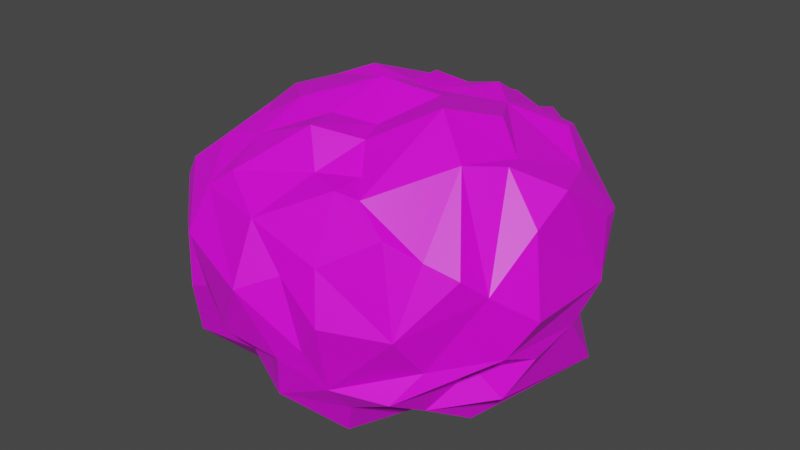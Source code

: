 # Source: bush.blend  (saved by Blender 3.3.6; exported with 4.5.12 LTS)
import bpy
from mathutils import Matrix  # noqa: F401  (used for matrix-valued properties, if any)

bpy.ops.wm.read_factory_settings(use_empty=True)
scene = bpy.context.scene
scene.name = 'Scene'

# ---- collections
col_collection = bpy.data.collections.new('Collection'); scene.collection.children.link(col_collection)

# ---- images (referenced by path relative to the original .blend; pixels are not part of the script)
import os
ASSET_DIR = os.environ.get("B2B_ASSET_DIR", "")  # directory of the original .blend (textures are referenced by path, not embedded)
HERE = os.path.dirname(os.path.abspath(__file__))  # packed textures are extracted next to this script under _unpacked/

def load_image(name, relpath, width, height, colorspace="sRGB"):
    """Load a texture the original file referenced (path relative to the .blend, or extracted next to this script)."""
    p = next((c for c in (os.path.join(HERE, relpath), os.path.join(ASSET_DIR, relpath)) if relpath and os.path.exists(c)), "")
    if p:
        img = bpy.data.images.load(p, check_existing=True)
        img.name = name
    else:  # same state as the original file: an image datablock whose file is absent (Cycles renders it pink)
        img = bpy.data.images.new(name, width, height)
        img.source = "FILE"
        img.filepath = "//" + (relpath or name)
    img.colorspace_settings.name = colorspace
    return img
img_grass_01_tex_png = load_image('grass_01_tex.png', 'grass_01_tex.png', 1024, 1024, 'sRGB')

# ---- materials (node trees are filled in below, after node groups)
mat_material = bpy.data.materials.new('Material')
mat_material.alpha_threshold = 0.0
mat_material.use_transparent_shadow = False
mat_material.roughness = 0.5
mat_material.line_color = (0.0, 0.0, 0.0, 1.0)

# ---- material node trees
mat_material.use_nodes = True; mat_material.node_tree.nodes.clear()
_N = mat_material.node_tree.nodes; _L = mat_material.node_tree.links
n0 = _N.new('ShaderNodeOutputMaterial'); n0.name = 'Material Output'; n0.location = (300, 300)
n1 = _N.new('ShaderNodeBsdfPrincipled'); n1.name = 'Principled BSDF'; n1.location = (10, 300)
n1.distribution = 'GGX'
n1.subsurface_method = 'RANDOM_WALK_SKIN'
n1.inputs[3].default_value = 1.45
n1.inputs[27].default_value = (0.0, 0.0, 0.0, 1.0)
n1.inputs[28].default_value = 1.0
n2 = _N.new('ShaderNodeTexImage'); n2.name = 'Image Texture'; n2.location = (-280, 280)
n2.image = img_grass_01_tex_png
_L.new(n1.outputs[0], n0.inputs[0])
_L.new(n2.outputs[0], n1.inputs[0])
n0.is_active_output = True

# ---- world
world_world = bpy.data.worlds.new('World'); scene.world = world_world
world_world.use_nodes = True; world_world.node_tree.nodes.clear()
_N = world_world.node_tree.nodes; _L = world_world.node_tree.links
n0 = _N.new('ShaderNodeOutputWorld'); n0.name = 'World Output'; n0.location = (300, 300)
n1 = _N.new('ShaderNodeBackground'); n1.name = 'Background'; n1.location = (10, 300)
n1.inputs[0].default_value = (0.05088, 0.05088, 0.05088, 1.0)
_L.new(n1.outputs[0], n0.inputs[0])
n0.is_active_output = True
world_world.color = (0.05088, 0.05088, 0.05088)
world_world.use_sun_shadow = False
world_world.sun_shadow_jitter_overblur = 0.0

# ---- meshes
me_cube = bpy.data.meshes.new('Cube')
me_cube.from_pydata([(-0.5684, 0.4551, 0.2081), (-0.7529, -0.2315, 0.1603), (-0.7877, -0.3039, 0.2892), (-0.5685, -0.367, 0.1892), (-0.1955, 0.5674, 0.2096), (0.612, 0.7783, 0.8611), (0.7282, 0.7268, 0.5766), (0.6678, 0.8027, 0.4072), (-0.7137, -0.5127, 0.5322), (-0.6637, -0.5699, 0.8294), (-0.8271, -0.4046, 0.9651), (0.6593, -0.5482, 1.08), (0.647, -0.5208, 0.5699), (-0.6803, 0.6992, 0.4272), (-0.6408, 0.5307, 0.3925), (0.4234, -0.6295, 1.295), (0.3159, -0.4893, 1.308), (0.005835, -0.4472, 1.431), (-0.2399, -0.6036, 0.3548), (0.03773, -0.7298, 0.311), (0.3002, -0.7058, 0.4332), (0.557, -0.6246, 0.428), (-0.6469, -0.3246, 1.178), (-0.6501, 0.4094, 1.247), (-0.574, 0.7932, 1.11), (-0.1557, 0.8465, 1.17), (0.03244, 0.9682, 1.183), (0.6793, -0.229, 0.4572), (0.7924, -0.1746, 0.3223), (0.3967, 0.5956, 1.295), (0.3079, 0.8666, 1.192), (0.5564, 0.6389, 1.242), (-0.1207, 0.7273, 1.187), (-0.2983, 0.7679, 1.243), (-0.6512, 0.5292, 1.129), (0.6068, 0.5154, 1.28), (0.3613, 0.4024, 1.363), (0.2097, 0.5537, 1.381), (0.002768, 0.599, 1.321), (-0.1568, 0.3878, 1.35), (0.03874, 0.313, 1.462), (-0.4103, 0.414, 1.37), (0.1113, 0.2192, 1.415), (-0.5513, 0.02988, 1.344), (0.2412, 0.08633, 1.458), (-0.4207, 0.1774, 1.38), (0.536, 0.1141, 1.43), (-0.04899, 0.04882, 1.487), (0.6886, 0.004274, 1.325), (0.1322, -0.1935, 1.386), (0.4223, -0.1337, 1.51), (-0.09401, -0.217, 1.391), (-0.3184, -0.1712, 1.393), (0.2107, -0.3532, 1.392), (-0.5104, -0.2038, 1.228), (0.6141, -0.6705, 0.768), (0.55, -0.6508, 1.177), (0.2244, -0.7707, 0.6191), (0.3424, -0.8073, 0.7881), (0.3063, -0.7598, 1.022), (0.3105, -0.6455, 1.307), (0.09973, -0.7854, 0.5407), (0.138, -0.7829, 0.9396), (-0.02224, -0.7659, 1.132), (0.1245, -0.5539, 1.297), (-0.006043, -0.7283, 0.5405), (-0.02786, -0.8833, 0.8607), (-0.386, -0.6624, 1.135), (-0.2645, -0.6333, 1.221), (-0.184, -0.804, 0.5701), (-0.4022, -0.706, 0.6616), (-0.415, -0.7643, 0.935), (-0.3075, -0.4347, 1.307), (-0.5845, -0.605, 0.3202), (-0.5416, -0.6753, 0.5957), (-0.5242, -0.4201, 1.246), (-0.7395, -0.4318, 1.083), (-0.8809, -0.1986, 0.5034), (-0.89, -0.2485, 0.6869), (-0.8412, -0.2212, 0.9333), (-0.9247, -0.04395, 0.9888), (-0.9478, 0.1554, 0.6535), (-0.8887, -0.01967, 0.7217), (-0.7113, 0.02213, 1.217), (-0.8501, -0.04566, 0.2942), (-0.9386, 0.1951, 0.3976), (-0.9111, 0.3749, 0.9663), (-0.8338, 0.3246, 0.6466), (-0.8423, 0.3765, 0.3905), (-0.8245, 0.5171, 1.024), (-0.7485, 0.2922, 0.2372), (-0.8466, 0.477, 0.6452), (-0.7971, 0.6023, 0.4136), (-0.8276, 0.6655, 0.6334), (-0.7574, 0.7114, 0.8932), (-0.7442, 0.6524, 1.073), (-0.6927, 0.7503, 0.6533), (-0.07451, 0.6706, 0.1168), (-0.3712, 0.3161, 0.2156), (-0.3693, 0.2332, 0.1086), (0.5212, 0.484, 0.05076), (-0.7362, 0.06978, 0.09154), (0.8471, 0.4342, 0.2427), (-0.568, 0.06878, 0.09416), (0.333, 0.03867, 0.1164), (0.5894, -0.1087, 0.08855), (-0.342, -0.08912, 0.08549), (0.2188, -0.2533, 0.06951), (-0.5886, -0.1685, 0.2013), (0.557, -0.3931, 0.2759), (0.2724, -0.5583, 0.1384), (0.4404, -0.2404, 0.1645), (-0.2764, -0.4004, 0.1229), (0.3474, -0.6162, 0.3194), (0.7951, 0.6453, 0.9017), (0.8313, 0.4962, 0.6183), (0.9487, 0.294, 0.741), (0.8392, 0.4913, 0.9257), (0.9006, 0.3771, 1.016), (0.7935, 0.3221, 1.206), (0.9007, 0.1681, 0.5682), (0.9069, 0.03507, 1.242), (0.8895, -0.08917, 0.5201), (0.9069, -0.1656, 1.145), (0.9773, -0.2203, 0.7916), (0.7317, -0.1196, 1.344), (0.8833, -0.3011, 0.6241), (0.8557, -0.3961, 0.9363), (0.8005, -0.505, 1.033), (0.6361, -0.2936, 1.381), (-0.6162, 0.8697, 0.5941), (-0.3693, 1.046, 0.6658), (-0.5749, 0.8429, 0.9234), (-0.3368, 0.9418, 0.4571), (-0.389, 1.006, 0.8909), (-0.1432, 0.9312, 0.4277), (-0.2484, 1.006, 1.06), (-0.1196, 0.9929, 0.7636), (0.2598, 0.9735, 0.3205), (0.05145, 1.069, 0.8591), (0.1185, 0.9245, 0.4855), (0.1975, 0.9095, 1.156), (0.3009, 0.9862, 0.5861), (0.3185, 1.012, 0.7914), (0.5966, 0.9243, 0.4049), (0.4804, 0.96, 0.8756), (0.5353, 0.8015, 1.054), (-0.3457, 0.9034, 0.2682), (0.7011, 0.5536, 0.4104), (0.5337, 0.7106, 0.3563), (0.08204, 0.7326, 0.1905), (0.3061, 0.8633, 0.2581), (0.2537, 0.44, 0.04426), (0.5941, 0.4829, 0.2195), (0.5443, 0.7666, 0.2251)], [], [(25, 32, 26), (30, 141, 29), (141, 37, 36), (34, 41, 33), (37, 38, 42), (38, 39, 40), (23, 45, 41), (39, 42, 40), (45, 47, 42), (45, 43, 47), (50, 48, 46), (47, 52, 51), (47, 43, 52), (49, 53, 50), (43, 54, 52), (43, 83, 54), (50, 129, 48), (51, 17, 49), (83, 22, 54), (53, 15, 50), (17, 53, 49), (52, 75, 72), (51, 72, 17), (141, 26, 38), (48, 129, 125), (35, 36, 119), (12, 55, 20), (59, 62, 58), (59, 63, 62), (57, 66, 61), (60, 64, 63), (62, 63, 66), (65, 18, 19), (61, 69, 65), (65, 69, 18), (66, 67, 71), (69, 71, 70), (67, 75, 71), (70, 9, 74), (75, 76, 71), (15, 16, 60), (22, 76, 75), (76, 10, 9), (8, 2, 73), (61, 19, 20), (9, 77, 8), (10, 78, 9), (76, 79, 10), (77, 1, 2), (22, 80, 76), (77, 84, 1), (78, 81, 77), (80, 82, 78), (80, 81, 82), (77, 85, 84), (81, 85, 77), (83, 89, 86), (88, 90, 84), (81, 87, 85), (89, 94, 86), (91, 92, 88), (91, 94, 93), (34, 95, 89), (93, 96, 92), (94, 96, 93), (24, 132, 95), (22, 83, 80), (23, 34, 89), (84, 90, 1), (147, 0, 14), (147, 4, 0), (4, 150, 97), (4, 97, 98), (97, 99, 98), (102, 105, 153), (104, 106, 103), (102, 109, 105), (1, 101, 108), (104, 107, 106), (104, 105, 111), (106, 3, 108), (112, 3, 106), (112, 73, 3), (113, 21, 20), (113, 20, 19), (108, 2, 1), (101, 1, 90), (0, 98, 90), (114, 115, 6), (7, 115, 148), (115, 116, 148), (114, 117, 115), (114, 35, 119), (116, 120, 148), (120, 122, 28), (116, 126, 120), (119, 48, 121), (28, 122, 27), (121, 123, 116), (48, 125, 121), (116, 123, 124), (124, 127, 126), (123, 127, 124), (125, 127, 123), (27, 126, 21), (127, 129, 128), (127, 12, 126), (13, 147, 14), (13, 133, 147), (131, 133, 130), (133, 131, 135), (134, 136, 139), (139, 141, 143), (139, 143, 142), (143, 141, 145), (30, 146, 141), (144, 6, 7), (142, 5, 6), (26, 32, 38), (24, 34, 33), (29, 141, 36), (141, 38, 37), (32, 39, 38), (36, 37, 42), (34, 23, 41), (38, 40, 42), (36, 46, 48), (23, 43, 45), (44, 42, 47), (36, 42, 44), (34, 24, 95), (44, 49, 50), (44, 47, 49), (49, 47, 51), (50, 15, 129), (51, 52, 72), (52, 54, 75), (53, 16, 15), (75, 54, 22), (31, 146, 29), (146, 30, 29), (23, 83, 43), (17, 72, 68), (129, 15, 11), (119, 36, 48), (12, 20, 21), (58, 55, 59), (55, 56, 59), (20, 55, 58), (59, 56, 60), (56, 15, 60), (20, 58, 57), (57, 58, 62), (59, 60, 63), (57, 62, 66), (19, 61, 65), (61, 66, 69), (66, 63, 67), (63, 64, 68), (69, 66, 71), (67, 63, 68), (73, 18, 70), (69, 70, 18), (68, 72, 67), (56, 11, 15), (70, 74, 73), (72, 75, 67), (73, 74, 8), (70, 71, 9), (74, 9, 8), (71, 76, 9), (12, 127, 55), (128, 11, 55), (11, 56, 55), (60, 16, 64), (73, 2, 3), (9, 78, 77), (8, 77, 2), (10, 79, 78), (76, 80, 79), (79, 80, 78), (80, 83, 86), (78, 82, 81), (88, 85, 87), (80, 86, 81), (85, 88, 84), (81, 86, 87), (87, 86, 91), (88, 14, 90), (88, 87, 91), (86, 94, 91), (88, 92, 14), (91, 93, 92), (89, 95, 94), (95, 132, 94), (92, 13, 14), (92, 96, 13), (94, 132, 96), (83, 23, 89), (96, 130, 13), (90, 14, 0), (0, 4, 98), (97, 152, 99), (100, 104, 152), (100, 153, 104), (101, 98, 103), (98, 99, 103), (153, 105, 104), (103, 108, 101), (103, 106, 108), (107, 111, 110), (112, 110, 19), (108, 3, 2), (107, 110, 112), (111, 109, 21), (113, 110, 111), (90, 98, 101), (110, 113, 19), (113, 111, 21), (102, 28, 109), (28, 27, 109), (109, 27, 21), (112, 19, 18), (112, 18, 73), (7, 6, 115), (5, 31, 114), (115, 117, 116), (117, 114, 119), (116, 117, 118), (117, 119, 118), (102, 148, 120), (120, 28, 102), (118, 121, 116), (121, 118, 119), (122, 120, 126), (116, 124, 126), (121, 125, 123), (122, 126, 27), (125, 129, 127), (21, 126, 12), (129, 11, 128), (6, 5, 114), (114, 31, 35), (127, 128, 55), (130, 132, 131), (132, 134, 131), (132, 24, 136), (134, 132, 136), (133, 135, 147), (134, 137, 131), (131, 137, 135), (135, 137, 139), (134, 139, 137), (135, 139, 140), (136, 26, 139), (144, 140, 142), (139, 26, 141), (138, 140, 144), (140, 139, 142), (144, 142, 6), (142, 143, 145), (141, 146, 145), (25, 136, 33), (145, 146, 5), (142, 145, 5), (13, 130, 133), (96, 132, 130), (136, 24, 33), (136, 25, 26), (146, 31, 5), (4, 147, 135), (33, 32, 25), (33, 41, 39, 32), (39, 41, 45, 42), (46, 36, 44, 50), (64, 16, 53, 17), (99, 152, 104, 103), (61, 20, 57), (64, 17, 68), (138, 150, 4, 135), (111, 107, 104), (111, 105, 109), (106, 107, 112), (29, 36, 35, 31), (135, 140, 138), (149, 153, 154), (148, 153, 149), (154, 100, 151), (154, 153, 100), (151, 100, 150), (97, 150, 152), (150, 100, 152), (148, 102, 153), (149, 7, 148), (151, 138, 144), (154, 144, 7), (149, 154, 7), (154, 151, 144), (150, 138, 151)])
_uv = me_cube.uv_layers.new(name='UVMap')
_uv.uv.foreach_set('vector', [0.5178, 0.6753, 0.5145, 0.6816, 0.5083, 0.6615, 0.4935, 0.6484, 0.5001, 0.6518, 0.4776, 0.6539, 0.5001, 0.6518, 0.4814, 0.6784, 0.4661, 0.6656, 0.5598, 0.7019, 0.5414, 0.7354, 0.5252, 0.6918, 0.4814, 0.6784, 0.4982, 0.6918, 0.4551, 0.708, 0.4982, 0.6918, 0.5031, 0.7309, 0.4688, 0.7173, 0.5664, 0.7178, 0.5851, 0.7566, 0.5414, 0.7354, 0.5031, 0.7309, 0.4551, 0.708, 0.4688, 0.7173, 0.5851, 0.7566, 0.4951, 0.7488, 0.4551, 0.708, 0.5851, 0.7566, 0.6151, 0.7369, 0.4951, 0.7488, 0.4255, 0.6656, 0.4374, 0.6338, 0.4431, 0.6538, 0.4251, 0.7345, 0.3621, 0.7278, 0.3882, 0.7093, 0.4251, 0.7345, 0.3137, 0.7369, 0.3621, 0.7278, 0.4081, 0.6864, 0.4031, 0.669, 0.4255, 0.6656, 0.3137, 0.7369, 0.3366, 0.7108, 0.3621, 0.7278, 0.3137, 0.7369, 0.3063, 0.7159, 0.3366, 0.7108, 0.4255, 0.6656, 0.421, 0.6379, 0.4374, 0.6338, 0.3882, 0.7093, 0.3884, 0.6825, 0.4081, 0.6864, 0.3063, 0.7159, 0.3339, 0.6961, 0.3366, 0.7108, 0.4031, 0.669, 0.4, 0.639, 0.4255, 0.6656, 0.3884, 0.6825, 0.4031, 0.669, 0.4081, 0.6864, 0.3621, 0.7278, 0.3465, 0.6945, 0.3631, 0.6929, 0.3882, 0.7093, 0.3631, 0.6929, 0.3884, 0.6825, 0.5001, 0.6518, 0.5083, 0.6615, 0.4982, 0.6918, 0.4374, 0.6338, 0.421, 0.6379, 0.4312, 0.6317, 0.4676, 0.6382, 0.4661, 0.6656, 0.4554, 0.6215, 0.4024, 0.5741, 0.3987, 0.5936, 0.3791, 0.5745, 0.388, 0.6242, 0.3788, 0.626, 0.3848, 0.6062, 0.388, 0.6242, 0.3751, 0.648, 0.3788, 0.626, 0.377, 0.598, 0.3694, 0.6275, 0.3693, 0.5982, 0.3954, 0.6455, 0.3892, 0.6592, 0.3751, 0.648, 0.3788, 0.626, 0.3751, 0.648, 0.3694, 0.6275, 0.364, 0.602, 0.346, 0.599, 0.3598, 0.577, 0.3693, 0.5982, 0.3568, 0.6145, 0.364, 0.602, 0.364, 0.602, 0.3568, 0.6145, 0.346, 0.599, 0.3694, 0.6275, 0.3568, 0.6682, 0.3531, 0.6513, 0.3568, 0.6145, 0.3531, 0.6513, 0.3474, 0.6321, 0.3568, 0.6682, 0.3465, 0.6945, 0.3531, 0.6513, 0.3474, 0.6321, 0.3363, 0.6577, 0.34, 0.6339, 0.3465, 0.6945, 0.3328, 0.6831, 0.3531, 0.6513, 0.4, 0.639, 0.4008, 0.6494, 0.3954, 0.6455, 0.3339, 0.6961, 0.3328, 0.6831, 0.3465, 0.6945, 0.3328, 0.6831, 0.3266, 0.6761, 0.3363, 0.6577, 0.328, 0.6384, 0.3169, 0.6217, 0.3373, 0.6085, 0.3693, 0.5982, 0.3598, 0.577, 0.3791, 0.5745, 0.3363, 0.6577, 0.3101, 0.6465, 0.328, 0.6384, 0.3266, 0.6761, 0.3142, 0.6601, 0.3363, 0.6577, 0.3328, 0.6831, 0.3167, 0.6801, 0.3266, 0.6761, 0.3101, 0.6465, 0.3062, 0.6235, 0.3169, 0.6217, 0.3339, 0.6961, 0.3054, 0.6886, 0.3328, 0.6831, 0.3101, 0.6465, 0.3021, 0.6318, 0.3062, 0.6235, 0.3142, 0.6601, 0.2918, 0.6636, 0.3101, 0.6465, 0.3054, 0.6886, 0.3022, 0.6671, 0.3142, 0.6601, 0.3054, 0.6886, 0.2918, 0.6636, 0.3022, 0.6671, 0.3101, 0.6465, 0.2889, 0.6407, 0.3021, 0.6318, 0.2918, 0.6636, 0.2889, 0.6407, 0.3101, 0.6465, 0.6077, 0.7159, 0.5689, 0.6914, 0.5798, 0.6886, 0.5792, 0.6372, 0.583, 0.6261, 0.6035, 0.6318, 0.5932, 0.6636, 0.5826, 0.6619, 0.5903, 0.6407, 0.5689, 0.6914, 0.5585, 0.6757, 0.5798, 0.6886, 0.5745, 0.6611, 0.5667, 0.6376, 0.5792, 0.6372, 0.5745, 0.6611, 0.5585, 0.6757, 0.5653, 0.6579, 0.5598, 0.7019, 0.5582, 0.6913, 0.5689, 0.6914, 0.5653, 0.6579, 0.5576, 0.6551, 0.5667, 0.6376, 0.5585, 0.6757, 0.5576, 0.6551, 0.5653, 0.6579, 0.5441, 0.687, 0.5459, 0.6711, 0.5582, 0.6913, 0.3339, 0.6961, 0.3063, 0.7159, 0.3054, 0.6886, 0.5664, 0.7178, 0.5598, 0.7019, 0.5689, 0.6914, 0.6035, 0.6318, 0.583, 0.6261, 0.6076, 0.6235, 0.55, 0.6079, 0.5694, 0.6057, 0.5656, 0.6279, 0.55, 0.6079, 0.5505, 0.5849, 0.5694, 0.6057, 0.5505, 0.5849, 0.5314, 0.5596, 0.5483, 0.5626, 0.5505, 0.5849, 0.5483, 0.5626, 0.5752, 0.5922, 0.5483, 0.5626, 0.5783, 0.561, 0.5752, 0.5922, 0.4651, 0.5342, 0.4122, 0.4853, 0.4813, 0.5264, 0.3131, 0.4918, 0.3099, 0.554, 0.2948, 0.572, 0.4651, 0.5342, 0.4065, 0.5363, 0.4122, 0.4853, 0.3062, 0.6235, 0.2947, 0.5914, 0.3135, 0.5943, 0.3131, 0.4918, 0.3293, 0.5214, 0.3099, 0.554, 0.3131, 0.4918, 0.4122, 0.4853, 0.3775, 0.505, 0.3099, 0.554, 0.3258, 0.5946, 0.3135, 0.5943, 0.3393, 0.5677, 0.3258, 0.5946, 0.3099, 0.554, 0.3393, 0.5677, 0.3373, 0.6085, 0.3258, 0.5946, 0.3816, 0.5562, 0.3957, 0.5642, 0.3791, 0.5745, 0.3816, 0.5562, 0.3791, 0.5745, 0.3598, 0.577, 0.3135, 0.5943, 0.3169, 0.6217, 0.3062, 0.6235, 0.5961, 0.5914, 0.6076, 0.6235, 0.583, 0.6261, 0.5694, 0.6057, 0.5752, 0.5922, 0.583, 0.6261, 0.4737, 0.6026, 0.4698, 0.5765, 0.4837, 0.5825, 0.4856, 0.5666, 0.4698, 0.5765, 0.4705, 0.554, 0.4698, 0.5765, 0.4557, 0.5811, 0.4705, 0.554, 0.4737, 0.6026, 0.4656, 0.6003, 0.4698, 0.5765, 0.4737, 0.6026, 0.4676, 0.6382, 0.4554, 0.6215, 0.4557, 0.5811, 0.4499, 0.5652, 0.4705, 0.554, 0.4499, 0.5652, 0.4331, 0.5606, 0.4354, 0.5415, 0.4557, 0.5811, 0.4213, 0.5716, 0.4499, 0.5652, 0.4554, 0.6215, 0.4374, 0.6338, 0.4404, 0.6176, 0.4354, 0.5415, 0.4331, 0.5606, 0.4177, 0.5537, 0.4404, 0.6176, 0.4308, 0.6099, 0.4557, 0.5811, 0.4374, 0.6338, 0.4312, 0.6317, 0.4404, 0.6176, 0.4557, 0.5811, 0.4308, 0.6099, 0.4281, 0.583, 0.4281, 0.583, 0.4184, 0.5966, 0.4213, 0.5716, 0.4308, 0.6099, 0.4184, 0.5966, 0.4281, 0.583, 0.4312, 0.6317, 0.4184, 0.5966, 0.4308, 0.6099, 0.4177, 0.5537, 0.4213, 0.5716, 0.3957, 0.5642, 0.4184, 0.5966, 0.421, 0.6379, 0.4134, 0.6056, 0.4184, 0.5966, 0.4024, 0.5741, 0.4213, 0.5716, 0.5588, 0.6338, 0.55, 0.6079, 0.5656, 0.6279, 0.5588, 0.6338, 0.5406, 0.6251, 0.55, 0.6079, 0.5366, 0.6414, 0.5406, 0.6251, 0.5515, 0.647, 0.5406, 0.6251, 0.5366, 0.6414, 0.5326, 0.6128, 0.5344, 0.6586, 0.5247, 0.6651, 0.5146, 0.6364, 0.5146, 0.6364, 0.5001, 0.6518, 0.5037, 0.619, 0.5146, 0.6364, 0.5037, 0.619, 0.5079, 0.6046, 0.5037, 0.619, 0.5001, 0.6518, 0.4948, 0.6174, 0.4935, 0.6484, 0.4853, 0.6261, 0.5001, 0.6518, 0.5004, 0.58, 0.4837, 0.5825, 0.4856, 0.5666, 0.5079, 0.6046, 0.4849, 0.6079, 0.4837, 0.5825, 0.5083, 0.6615, 0.5145, 0.6816, 0.4982, 0.6918, 0.5441, 0.687, 0.5598, 0.7019, 0.5252, 0.6918, 0.4776, 0.6539, 0.5001, 0.6518, 0.4661, 0.6656, 0.5001, 0.6518, 0.4982, 0.6918, 0.4814, 0.6784, 0.5145, 0.6816, 0.5031, 0.7309, 0.4982, 0.6918, 0.4661, 0.6656, 0.4814, 0.6784, 0.4551, 0.708, 0.5598, 0.7019, 0.5664, 0.7178, 0.5414, 0.7354, 0.4982, 0.6918, 0.4688, 0.7173, 0.4551, 0.708, 0.4661, 0.6656, 0.4431, 0.6538, 0.4374, 0.6338, 0.5664, 0.7178, 0.6151, 0.7369, 0.5851, 0.7566, 0.439, 0.6891, 0.4551, 0.708, 0.4251, 0.7345, 0.4661, 0.6656, 0.4551, 0.708, 0.439, 0.6891, 0.5598, 0.7019, 0.5441, 0.687, 0.5582, 0.6913, 0.439, 0.6891, 0.4081, 0.6864, 0.4255, 0.6656, 0.439, 0.6891, 0.4251, 0.7345, 0.4081, 0.6864, 0.4081, 0.6864, 0.4251, 0.7345, 0.3882, 0.7093, 0.4255, 0.6656, 0.4, 0.639, 0.421, 0.6379, 0.3882, 0.7093, 0.3621, 0.7278, 0.3631, 0.6929, 0.3621, 0.7278, 0.3366, 0.7108, 0.3465, 0.6945, 0.4031, 0.669, 0.4008, 0.6494, 0.4, 0.639, 0.3465, 0.6945, 0.3366, 0.7108, 0.3339, 0.6961, 0.4753, 0.6385, 0.4853, 0.6261, 0.4776, 0.6539, 0.4853, 0.6261, 0.4935, 0.6484, 0.4776, 0.6539, 0.5664, 0.7178, 0.6077, 0.7159, 0.6151, 0.7369, 0.3884, 0.6825, 0.3631, 0.6929, 0.3648, 0.6712, 0.421, 0.6379, 0.4, 0.639, 0.4082, 0.6136, 0.4554, 0.6215, 0.4661, 0.6656, 0.4374, 0.6338, 0.4024, 0.5741, 0.3791, 0.5745, 0.3957, 0.5642, 0.3848, 0.6062, 0.3987, 0.5936, 0.388, 0.6242, 0.3987, 0.5936, 0.4023, 0.6248, 0.388, 0.6242, 0.3791, 0.5745, 0.3987, 0.5936, 0.3848, 0.6062, 0.388, 0.6242, 0.4023, 0.6248, 0.3954, 0.6455, 0.4023, 0.6248, 0.4, 0.639, 0.3954, 0.6455, 0.3791, 0.5745, 0.3848, 0.6062, 0.377, 0.598, 0.377, 0.598, 0.3848, 0.6062, 0.3788, 0.626, 0.388, 0.6242, 0.3954, 0.6455, 0.3751, 0.648, 0.377, 0.598, 0.3788, 0.626, 0.3694, 0.6275, 0.3598, 0.577, 0.3693, 0.5982, 0.364, 0.602, 0.3693, 0.5982, 0.3694, 0.6275, 0.3568, 0.6145, 0.3694, 0.6275, 0.3751, 0.648, 0.3568, 0.6682, 0.3751, 0.648, 0.3892, 0.6592, 0.3648, 0.6712, 0.3568, 0.6145, 0.3694, 0.6275, 0.3531, 0.6513, 0.3568, 0.6682, 0.3751, 0.648, 0.3648, 0.6712, 0.3373, 0.6085, 0.346, 0.599, 0.3474, 0.6321, 0.3568, 0.6145, 0.3474, 0.6321, 0.346, 0.599, 0.3648, 0.6712, 0.3631, 0.6929, 0.3568, 0.6682, 0.4023, 0.6248, 0.4082, 0.6136, 0.4, 0.639, 0.3474, 0.6321, 0.34, 0.6339, 0.3373, 0.6085, 0.3631, 0.6929, 0.3465, 0.6945, 0.3568, 0.6682, 0.3373, 0.6085, 0.34, 0.6339, 0.328, 0.6384, 0.3474, 0.6321, 0.3531, 0.6513, 0.3363, 0.6577, 0.34, 0.6339, 0.3363, 0.6577, 0.328, 0.6384, 0.3531, 0.6513, 0.3328, 0.6831, 0.3363, 0.6577, 0.4024, 0.5741, 0.4184, 0.5966, 0.3987, 0.5936, 0.4134, 0.6056, 0.4082, 0.6136, 0.3987, 0.5936, 0.4082, 0.6136, 0.4023, 0.6248, 0.3987, 0.5936, 0.3954, 0.6455, 0.4008, 0.6494, 0.3892, 0.6592, 0.3373, 0.6085, 0.3169, 0.6217, 0.3258, 0.5946, 0.3363, 0.6577, 0.3142, 0.6601, 0.3101, 0.6465, 0.328, 0.6384, 0.3101, 0.6465, 0.3169, 0.6217, 0.3266, 0.6761, 0.3167, 0.6801, 0.3142, 0.6601, 0.3328, 0.6831, 0.3054, 0.6886, 0.3167, 0.6801, 0.3167, 0.6801, 0.3054, 0.6886, 0.3142, 0.6601, 0.6068, 0.6886, 0.6077, 0.7159, 0.5798, 0.6886, 0.3142, 0.6601, 0.3022, 0.6671, 0.2918, 0.6636, 0.5792, 0.6372, 0.5903, 0.6407, 0.5826, 0.6619, 0.6068, 0.6886, 0.5798, 0.6886, 0.5932, 0.6636, 0.5903, 0.6407, 0.5792, 0.6372, 0.6035, 0.6318, 0.5932, 0.6636, 0.5798, 0.6886, 0.5826, 0.6619, 0.5826, 0.6619, 0.5798, 0.6886, 0.5745, 0.6611, 0.5792, 0.6372, 0.5656, 0.6279, 0.583, 0.6261, 0.5792, 0.6372, 0.5826, 0.6619, 0.5745, 0.6611, 0.5798, 0.6886, 0.5585, 0.6757, 0.5745, 0.6611, 0.5792, 0.6372, 0.5667, 0.6376, 0.5656, 0.6279, 0.5745, 0.6611, 0.5653, 0.6579, 0.5667, 0.6376, 0.5689, 0.6914, 0.5582, 0.6913, 0.5585, 0.6757, 0.5582, 0.6913, 0.5459, 0.6711, 0.5585, 0.6757, 0.5667, 0.6376, 0.5588, 0.6338, 0.5656, 0.6279, 0.5667, 0.6376, 0.5576, 0.6551, 0.5588, 0.6338, 0.5585, 0.6757, 0.5459, 0.6711, 0.5576, 0.6551, 0.6077, 0.7159, 0.5664, 0.7178, 0.5689, 0.6914, 0.5576, 0.6551, 0.5515, 0.647, 0.5588, 0.6338, 0.583, 0.6261, 0.5656, 0.6279, 0.5694, 0.6057, 0.5694, 0.6057, 0.5505, 0.5849, 0.5752, 0.5922, 0.5483, 0.5626, 0.5643, 0.5327, 0.5783, 0.561, 0.5246, 0.5134, 0.6146, 0.4918, 0.5643, 0.5327, 0.5246, 0.5134, 0.4813, 0.5264, 0.6146, 0.4918, 0.5961, 0.5914, 0.5752, 0.5922, 0.5962, 0.572, 0.5752, 0.5922, 0.5783, 0.561, 0.5962, 0.572, 0.4813, 0.5264, 0.4122, 0.4853, 0.6146, 0.4918, 0.2948, 0.572, 0.3135, 0.5943, 0.2947, 0.5914, 0.2948, 0.572, 0.3099, 0.554, 0.3135, 0.5943, 0.3293, 0.5214, 0.3775, 0.505, 0.3564, 0.5494, 0.3393, 0.5677, 0.3564, 0.5494, 0.3598, 0.577, 0.3135, 0.5943, 0.3258, 0.5946, 0.3169, 0.6217, 0.3293, 0.5214, 0.3564, 0.5494, 0.3393, 0.5677, 0.3775, 0.505, 0.4065, 0.5363, 0.3957, 0.5642, 0.3816, 0.5562, 0.3564, 0.5494, 0.3775, 0.505, 0.583, 0.6261, 0.5752, 0.5922, 0.5961, 0.5914, 0.3564, 0.5494, 0.3816, 0.5562, 0.3598, 0.577, 0.3816, 0.5562, 0.3775, 0.505, 0.3957, 0.5642, 0.4651, 0.5342, 0.4354, 0.5415, 0.4065, 0.5363, 0.4354, 0.5415, 0.4177, 0.5537, 0.4065, 0.5363, 0.4065, 0.5363, 0.4177, 0.5537, 0.3957, 0.5642, 0.3393, 0.5677, 0.3598, 0.577, 0.346, 0.599, 0.3393, 0.5677, 0.346, 0.599, 0.3373, 0.6085, 0.4856, 0.5666, 0.4837, 0.5825, 0.4698, 0.5765, 0.4849, 0.6079, 0.4753, 0.6385, 0.4737, 0.6026, 0.4698, 0.5765, 0.4656, 0.6003, 0.4557, 0.5811, 0.4656, 0.6003, 0.4737, 0.6026, 0.4554, 0.6215, 0.4557, 0.5811, 0.4656, 0.6003, 0.4584, 0.604, 0.4656, 0.6003, 0.4554, 0.6215, 0.4584, 0.604, 0.4651, 0.5342, 0.4705, 0.554, 0.4499, 0.5652, 0.4499, 0.5652, 0.4354, 0.5415, 0.4651, 0.5342, 0.4584, 0.604, 0.4404, 0.6176, 0.4557, 0.5811, 0.4404, 0.6176, 0.4584, 0.604, 0.4554, 0.6215, 0.4331, 0.5606, 0.4499, 0.5652, 0.4213, 0.5716, 0.4557, 0.5811, 0.4281, 0.583, 0.4213, 0.5716, 0.4404, 0.6176, 0.4312, 0.6317, 0.4308, 0.6099, 0.4331, 0.5606, 0.4213, 0.5716, 0.4177, 0.5537, 0.4312, 0.6317, 0.421, 0.6379, 0.4184, 0.5966, 0.3957, 0.5642, 0.4213, 0.5716, 0.4024, 0.5741, 0.421, 0.6379, 0.4082, 0.6136, 0.4134, 0.6056, 0.4837, 0.5825, 0.4849, 0.6079, 0.4737, 0.6026, 0.4737, 0.6026, 0.4753, 0.6385, 0.4676, 0.6382, 0.4184, 0.5966, 0.4134, 0.6056, 0.3987, 0.5936, 0.5515, 0.647, 0.5459, 0.6711, 0.5366, 0.6414, 0.5459, 0.6711, 0.5344, 0.6586, 0.5366, 0.6414, 0.5459, 0.6711, 0.5441, 0.687, 0.5247, 0.6651, 0.5344, 0.6586, 0.5459, 0.6711, 0.5247, 0.6651, 0.5406, 0.6251, 0.5326, 0.6128, 0.55, 0.6079, 0.5344, 0.6586, 0.5244, 0.6379, 0.5366, 0.6414, 0.5366, 0.6414, 0.5244, 0.6379, 0.5326, 0.6128, 0.5326, 0.6128, 0.5244, 0.6379, 0.5146, 0.6364, 0.5344, 0.6586, 0.5146, 0.6364, 0.5244, 0.6379, 0.5326, 0.6128, 0.5146, 0.6364, 0.5184, 0.6062, 0.5247, 0.6651, 0.5083, 0.6615, 0.5146, 0.6364, 0.5004, 0.58, 0.5184, 0.6062, 0.5079, 0.6046, 0.5146, 0.6364, 0.5083, 0.6615, 0.5001, 0.6518, 0.5199, 0.5885, 0.5184, 0.6062, 0.5004, 0.58, 0.5184, 0.6062, 0.5146, 0.6364, 0.5079, 0.6046, 0.5004, 0.58, 0.5079, 0.6046, 0.4837, 0.5825, 0.5079, 0.6046, 0.5037, 0.619, 0.4948, 0.6174, 0.5001, 0.6518, 0.4853, 0.6261, 0.4948, 0.6174, 0.5178, 0.6753, 0.5247, 0.6651, 0.5252, 0.6918, 0.4948, 0.6174, 0.4853, 0.6261, 0.4849, 0.6079, 0.5079, 0.6046, 0.4948, 0.6174, 0.4849, 0.6079, 0.5588, 0.6338, 0.5515, 0.647, 0.5406, 0.6251, 0.5576, 0.6551, 0.5459, 0.6711, 0.5515, 0.647, 0.5247, 0.6651, 0.5441, 0.687, 0.5252, 0.6918, 0.5247, 0.6651, 0.5178, 0.6753, 0.5083, 0.6615, 0.4853, 0.6261, 0.4753, 0.6385, 0.4849, 0.6079, 0.5505, 0.5849, 0.55, 0.6079, 0.5326, 0.6128, 0.5252, 0.6918, 0.5145, 0.6816, 0.5178, 0.6753, 0.5252, 0.6918, 0.5414, 0.7354, 0.5031, 0.7309, 0.5145, 0.6816, 0.5031, 0.7309, 0.5414, 0.7354, 0.5851, 0.7566, 0.4551, 0.708, 0.4431, 0.6538, 0.4661, 0.6656, 0.439, 0.6891, 0.4255, 0.6656, 0.3892, 0.6592, 0.4008, 0.6494, 0.4031, 0.669, 0.3884, 0.6825, 0.5783, 0.561, 0.5643, 0.5327, 0.6146, 0.4918, 0.5962, 0.572, 0.3693, 0.5982, 0.3791, 0.5745, 0.377, 0.598, 0.3892, 0.6592, 0.3884, 0.6825, 0.3648, 0.6712, 0.5199, 0.5885, 0.5314, 0.5596, 0.5505, 0.5849, 0.5326, 0.6128, 0.3775, 0.505, 0.3293, 0.5214, 0.3131, 0.4918, 0.3775, 0.505, 0.4122, 0.4853, 0.4065, 0.5363, 0.3099, 0.554, 0.3293, 0.5214, 0.3393, 0.5677, 0.4776, 0.6539, 0.4661, 0.6656, 0.4676, 0.6382, 0.4753, 0.6385, 0.5326, 0.6128, 0.5184, 0.6062, 0.5199, 0.5885, 0.4893, 0.5569, 0.4813, 0.5264, 0.5014, 0.552, 0.4705, 0.554, 0.4813, 0.5264, 0.4893, 0.5569, 0.5014, 0.552, 0.5246, 0.5134, 0.5187, 0.5692, 0.5014, 0.552, 0.4813, 0.5264, 0.5246, 0.5134, 0.5187, 0.5692, 0.5246, 0.5134, 0.5314, 0.5596, 0.5483, 0.5626, 0.5314, 0.5596, 0.5643, 0.5327, 0.5314, 0.5596, 0.5246, 0.5134, 0.5643, 0.5327, 0.4705, 0.554, 0.4651, 0.5342, 0.4813, 0.5264, 0.4893, 0.5569, 0.4856, 0.5666, 0.4705, 0.554, 0.5187, 0.5692, 0.5199, 0.5885, 0.5004, 0.58, 0.5014, 0.552, 0.5004, 0.58, 0.4856, 0.5666, 0.4893, 0.5569, 0.5014, 0.552, 0.4856, 0.5666, 0.5014, 0.552, 0.5187, 0.5692, 0.5004, 0.58, 0.5314, 0.5596, 0.5199, 0.5885, 0.5187, 0.5692])
me_cube.materials.append(mat_material)
me_cube.use_mirror_vertex_groups = False
me_cube.update()

# ---- objects
ob_cube = bpy.data.objects.new('Cube', me_cube)

# ---- transforms, parenting, visibility, modifiers, constraints
ob_cube.location = (0.0, 0.0, -0.0627)
ob_cube.lock_rotations_4d = False
ob_cube.empty_display_type = 'ARROWS'
ob_cube.lineart.crease_threshold = 0.0

# ---- collection membership
col_collection.objects.link(ob_cube)

# ---- scene / render settings (as saved in the file)
scene.frame_start = 1; scene.frame_end = 250; scene.frame_set(1)
scene.render.engine = 'BLENDER_EEVEE_NEXT'
scene.cycles.sampling_pattern = 'TABULATED_SOBOL'
scene.cycles.use_light_tree = False
scene.view_settings.view_transform = 'Filmic'
bpy.context.view_layer.update()

# ---- added for rendering (the .blend has no active camera and no usable light): camera, sun
cam_auto = bpy.data.cameras.new('AutoCamera')
cam_auto.lens = 50.0
cam_auto.sensor_width = 36.0
cam_auto.clip_end = 1000.0
ob_auto_camera = bpy.data.objects.new('AutoCamera', cam_auto)
scene.collection.objects.link(ob_auto_camera)
ob_auto_camera.location = (2.891, -3.35878, 3.0153)
ob_auto_camera.rotation_euler = (1.09748, -7.21219e-08, 0.694738)
scene.camera = ob_auto_camera
light_auto_sun = bpy.data.lights.new('AutoSun', 'SUN')
light_auto_sun.energy = 3.0
light_auto_sun.angle = 0.0523599
ob_auto_sun = bpy.data.objects.new('AutoSun', light_auto_sun)
scene.collection.objects.link(ob_auto_sun)
ob_auto_sun.rotation_euler = (0.872665, 0.174533, 0.523599)
bpy.context.view_layer.update()
